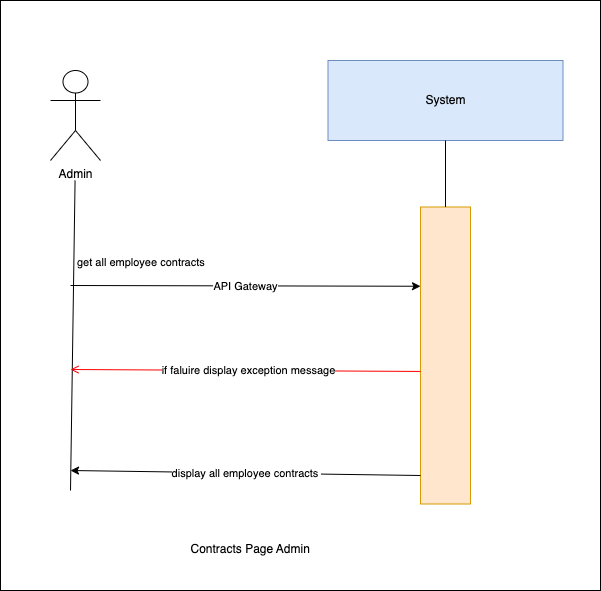

The diagram above was exported from draw.io. Its source (the exported page's mxGraphModel, read from the mxfile embedded in the PNG):
<mxGraphModel dx="1030" dy="500" grid="1" gridSize="10" guides="1" tooltips="1" connect="1" arrows="1" fold="1" page="1" pageScale="1" pageWidth="850" pageHeight="1100" background="#ffffff" math="0" shadow="0">
  <root>
    <mxCell id="0" />
    <mxCell id="1" parent="0" />
    <mxCell id="9" value="" style="whiteSpace=wrap;html=1;" vertex="1" parent="1">
      <mxGeometry x="160" y="230" width="600" height="590" as="geometry" />
    </mxCell>
    <mxCell id="0XNInrx-Nnn9Z4QuyvJh-1" value="System" style="rounded=0;whiteSpace=wrap;html=1;fillColor=#dae8fc;strokeColor=#6c8ebf;" parent="1" vertex="1">
      <mxGeometry x="487.5" y="290" width="235" height="80" as="geometry" />
    </mxCell>
    <mxCell id="0XNInrx-Nnn9Z4QuyvJh-2" value="" style="rounded=0;whiteSpace=wrap;html=1;fillColor=#ffe6cc;strokeColor=#d79b00;" parent="1" vertex="1">
      <mxGeometry x="580" y="436.5" width="50" height="297" as="geometry" />
    </mxCell>
    <mxCell id="0XNInrx-Nnn9Z4QuyvJh-3" value="" style="endArrow=none;html=1;rounded=0;entryX=0.5;entryY=1;entryDx=0;entryDy=0;exitX=0.5;exitY=0;exitDx=0;exitDy=0;" parent="1" source="0XNInrx-Nnn9Z4QuyvJh-2" target="0XNInrx-Nnn9Z4QuyvJh-1" edge="1">
      <mxGeometry width="50" height="50" relative="1" as="geometry">
        <mxPoint x="439" y="780" as="sourcePoint" />
        <mxPoint x="489" y="730" as="targetPoint" />
      </mxGeometry>
    </mxCell>
    <mxCell id="0XNInrx-Nnn9Z4QuyvJh-4" value="" style="endArrow=classic;html=1;rounded=0;entryX=0;entryY=0.25;entryDx=0;entryDy=0;" parent="1" edge="1">
      <mxGeometry relative="1" as="geometry">
        <mxPoint x="230" y="515" as="sourcePoint" />
        <mxPoint x="580" y="515.75" as="targetPoint" />
        <Array as="points" />
      </mxGeometry>
    </mxCell>
    <mxCell id="0XNInrx-Nnn9Z4QuyvJh-5" value="API Gateway" style="edgeLabel;resizable=0;html=1;;align=center;verticalAlign=middle;" parent="0XNInrx-Nnn9Z4QuyvJh-4" connectable="0" vertex="1">
      <mxGeometry relative="1" as="geometry" />
    </mxCell>
    <mxCell id="0XNInrx-Nnn9Z4QuyvJh-6" value="" style="endArrow=none;html=1;rounded=0;entryX=0.462;entryY=1;entryDx=0;entryDy=0;entryPerimeter=0;" parent="1" edge="1">
      <mxGeometry width="50" height="50" relative="1" as="geometry">
        <mxPoint x="230" y="720" as="sourcePoint" />
        <mxPoint x="234.57000000000016" y="410" as="targetPoint" />
      </mxGeometry>
    </mxCell>
    <mxCell id="0XNInrx-Nnn9Z4QuyvJh-7" value="Admin" style="shape=umlActor;verticalLabelPosition=bottom;verticalAlign=top;html=1;outlineConnect=0;" parent="1" vertex="1">
      <mxGeometry x="210" y="300" width="50" height="90" as="geometry" />
    </mxCell>
    <mxCell id="0XNInrx-Nnn9Z4QuyvJh-8" value="&amp;nbsp;Contracts Page Admin" style="text;html=1;align=center;verticalAlign=middle;resizable=0;points=[];autosize=1;strokeColor=none;fillColor=none;" parent="1" vertex="1">
      <mxGeometry x="332.5" y="764" width="150" height="30" as="geometry" />
    </mxCell>
    <mxCell id="0XNInrx-Nnn9Z4QuyvJh-9" value="" style="endArrow=classic;html=1;rounded=0;" parent="1" edge="1">
      <mxGeometry relative="1" as="geometry">
        <mxPoint x="580" y="705" as="sourcePoint" />
        <mxPoint x="230" y="700" as="targetPoint" />
        <Array as="points" />
      </mxGeometry>
    </mxCell>
    <mxCell id="0XNInrx-Nnn9Z4QuyvJh-10" value="display all employee contracts&amp;nbsp;" style="edgeLabel;resizable=0;html=1;;align=center;verticalAlign=middle;" parent="0XNInrx-Nnn9Z4QuyvJh-9" connectable="0" vertex="1">
      <mxGeometry relative="1" as="geometry" />
    </mxCell>
    <mxCell id="4" value="get all employee contracts&amp;nbsp;" style="edgeLabel;resizable=0;html=1;;align=left;verticalAlign=bottom;" parent="1" connectable="0" vertex="1">
      <mxGeometry x="235" y="500" as="geometry" />
    </mxCell>
    <mxCell id="7" value="" style="endArrow=open;strokeColor=#FF0000;endFill=1;rounded=0;exitX=0;exitY=0.382;exitDx=0;exitDy=0;exitPerimeter=0;" parent="1" edge="1">
      <mxGeometry relative="1" as="geometry">
        <mxPoint x="580" y="600.954" as="sourcePoint" />
        <mxPoint x="230" y="599" as="targetPoint" />
        <Array as="points" />
      </mxGeometry>
    </mxCell>
    <mxCell id="8" value="if faluire display&amp;nbsp;exception message" style="edgeLabel;html=1;align=center;verticalAlign=middle;resizable=0;points=[];" parent="7" vertex="1" connectable="0">
      <mxGeometry x="-0.0067" relative="1" as="geometry">
        <mxPoint x="1" as="offset" />
      </mxGeometry>
    </mxCell>
  </root>
</mxGraphModel>